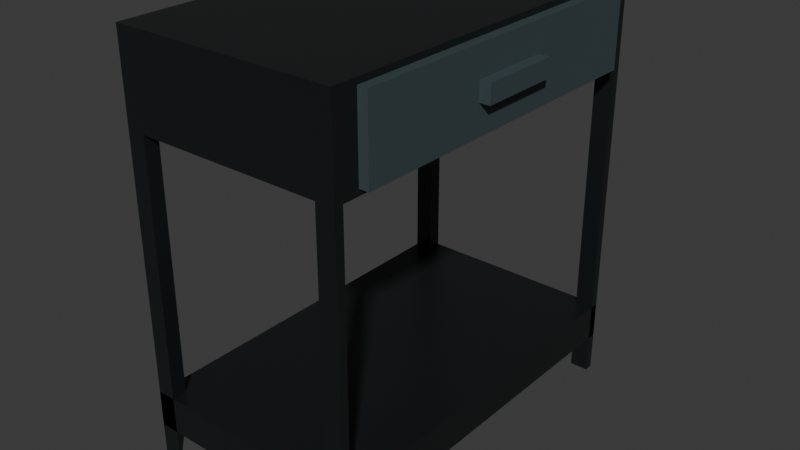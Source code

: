 # Source: side_table.blend  (saved by Blender 4.5.88; exported with 4.5.12 LTS)
import bpy
from mathutils import Matrix  # noqa: F401  (used for matrix-valued properties, if any)

bpy.ops.wm.read_factory_settings(use_empty=True)
scene = bpy.context.scene
scene.name = 'Scene'

# ---- collections
col_collection = bpy.data.collections.new('Collection'); scene.collection.children.link(col_collection)

# ---- materials (node trees are filled in below, after node groups)
mat_cabniet = bpy.data.materials.new('cabniet')
mat_material_004 = bpy.data.materials.new('Material.004')

# ---- material node trees
mat_cabniet.use_nodes = True; mat_cabniet.node_tree.nodes.clear()
_N = mat_cabniet.node_tree.nodes; _L = mat_cabniet.node_tree.links
n0 = _N.new('ShaderNodeBsdfPrincipled'); n0.name = 'Principled BSDF'; n0.location = (-200, 100)
n0.inputs[0].default_value = (0.01205, 0.0149, 0.01545, 1.0)
n0.inputs[1].default_value = 0.1759
n0.inputs[2].default_value = 0.3333
n1 = _N.new('ShaderNodeOutputMaterial'); n1.name = 'Material Output'; n1.location = (200, 100)
_L.new(n0.outputs[0], n1.inputs[0])
n1.is_active_output = True
mat_material_004.use_nodes = True; mat_material_004.node_tree.nodes.clear()
_N = mat_material_004.node_tree.nodes; _L = mat_material_004.node_tree.links
n0 = _N.new('ShaderNodeBsdfPrincipled'); n0.name = 'Principled BSDF'; n0.location = (-200, 100)
n0.inputs[0].default_value = (0.04653, 0.06992, 0.07652, 1.0)
n1 = _N.new('ShaderNodeOutputMaterial'); n1.name = 'Material Output'; n1.location = (200, 100)
_L.new(n0.outputs[0], n1.inputs[0])
n1.is_active_output = True

# ---- world
world_world = bpy.data.worlds.new('World'); scene.world = world_world
world_world.use_nodes = True; world_world.node_tree.nodes.clear()
_N = world_world.node_tree.nodes; _L = world_world.node_tree.links
n0 = _N.new('ShaderNodeOutputWorld'); n0.name = 'World Output'; n0.location = (200, 100)
n1 = _N.new('ShaderNodeBackground'); n1.name = 'Background'; n1.location = (-200, 100)
n1.inputs[0].default_value = (0.05088, 0.05088, 0.05088, 1.0)
_L.new(n1.outputs[0], n0.inputs[0])
n0.is_active_output = True
world_world.color = (0.05088, 0.05088, 0.05088)
world_world.sun_shadow_jitter_overblur = 0.0

# ---- meshes
me_cube_004 = bpy.data.meshes.new('Cube.004')
me_cube_004.from_pydata([(-1.0, -1.0, -1.0), (-1.0, -1.0, 1.0), (-1.0, 1.0, -1.0), (-1.0, 1.0, 1.0), (1.0, -0.8685, -0.8685), (1.0, -0.8685, 0.8685), (1.0, 0.8685, -0.8685), (1.0, 0.8685, 0.8685), (1.0, 1.0, 1.0), (1.0, 1.0, -1.0), (1.0, -1.0, -1.0), (1.0, -1.0, 1.0), (1.085, 0.2082, 0.2082), (1.085, 0.2082, -0.2082), (1.085, -0.2082, -0.2082), (1.085, -0.2082, 0.2082), (0.835, -1.0, 1.0), (1.0, -0.9542, 1.0), (0.8344, -0.9545, 1.0), (1.0, -0.9542, 8.5), (1.0, -1.0, 8.5), (0.835, -1.0, 8.5), (0.8344, -0.9545, 7.19), (-0.836, -1.0, 1.0), (-1.0, -0.9225, 1.0), (-0.8377, -0.9229, 1.0), (-0.836, -1.0, 8.509), (-1.0, -1.0, 8.509), (-1.0, -0.9225, 8.509), (-0.8377, -0.9229, 7.131), (-1.0, 0.9229, 1.0), (-0.836, 0.9229, 1.0), (-1.0, 1.0, 1.0), (-0.8377, 0.9999, 1.0), (-0.836, 0.9229, 7.131), (-1.0, 0.9229, 8.496), (-1.0, 1.0, 8.496), (-0.8377, 0.9999, 8.496), (1.0, 0.9541, 1.0), (0.835, 0.9541, 1.0), (1.0, 0.9999, 1.0), (0.8344, 0.9996, 1.0), (1.0, 0.9999, 8.5), (1.0, 0.9541, 8.5), (0.835, 0.9541, 8.5), (0.8344, 0.9996, 7.19), (1.085, 0.8685, 0.8685), (1.085, 0.8685, -0.8685), (1.085, -0.8685, -0.8685), (1.085, -0.8685, 0.8685), (1.18, 0.2082, 0.2082), (1.18, 0.2082, -0.2082), (1.18, -0.2082, -0.2082), (1.18, -0.2082, 0.2082), (-1.0, -1.0, 7.607), (-1.0, -1.0, 6.785), (-1.0, 1.0, 7.607), (-1.0, 1.0, 6.785), (1.0, -1.0, 7.607), (1.0, -1.0, 6.785), (1.0, 1.0, 7.607), (1.0, 1.0, 6.785)], [], [(0, 1, 24, 3, 2), (2, 3, 8, 9), (7, 5, 49, 46), (10, 11, 16, 23, 1, 0), (2, 9, 10, 0), (8, 3, 24, 25, 23, 16, 18, 17), (7, 6, 9, 8), (6, 4, 10, 9), (5, 7, 8, 17, 11), (4, 5, 11, 10), (12, 15, 53, 50), (6, 7, 46, 47), (5, 4, 48, 49), (4, 6, 47, 48), (19, 22, 21, 20), (11, 17, 19, 20), (18, 16, 21, 22), (16, 11, 20, 21), (17, 18, 22, 19), (26, 29, 28, 27), (23, 25, 29, 26), (24, 1, 27, 28), (1, 23, 26, 27), (25, 24, 28, 29), (31, 33, 37, 34), (32, 30, 35, 36), (30, 31, 34, 35), (33, 32, 36, 37), (38, 40, 42, 43), (41, 39, 44, 45), (39, 38, 43, 44), (40, 41, 45, 42), (12, 13, 47, 46), (13, 14, 48, 47), (15, 12, 46, 49), (14, 15, 49, 48), (51, 50, 53, 52), (13, 12, 50, 51), (15, 14, 52, 53), (14, 13, 51, 52), (54, 55, 57, 56), (56, 57, 61, 60), (60, 61, 59, 58), (58, 59, 55, 54), (56, 60, 58, 54), (61, 57, 55, 59)])
me_cube_004.polygons.foreach_set('material_index', [0, 0, 1, 0, 0, 0, 0, 0, 0, 0, 1, 0, 1, 1, 0, 0, 0, 0, 0, 0, 0, 0, 0, 0, 0, 0, 0, 0, 0, 0, 0, 0, 1, 1, 1, 1, 1, 1, 1, 1, 0, 0, 0, 0, 0, 0])
_uv = me_cube_004.uv_layers.new(name='UVMap')
_uv.uv.foreach_set('vector', [0.375, 0.0, 0.625, 0.0, 0.625, 0.009683, 0.625, 0.25, 0.375, 0.25, 0.375, 0.25, 0.625, 0.25, 0.625, 0.5, 0.375, 0.5, 0.6086, 0.5164, 0.6086, 0.7336, 0.6086, 0.7336, 0.6086, 0.5164, 0.375, 0.75, 0.625, 0.75, 0.625, 0.7706, 0.625, 0.9795, 0.625, 1.0, 0.375, 1.0, 0.125, 0.5, 0.375, 0.5, 0.375, 0.75, 0.125, 0.75, 0.625, 0.5, 0.875, 0.5, 0.875, 0.7403, 0.8547, 0.7404, 0.8545, 0.75, 0.6456, 0.75, 0.6457, 0.7443, 0.625, 0.7443, 0.6086, 0.5164, 0.3914, 0.5164, 0.375, 0.5, 0.625, 0.5, 0.3914, 0.5164, 0.3914, 0.7336, 0.375, 0.75, 0.375, 0.5, 0.6086, 0.7336, 0.6086, 0.5164, 0.625, 0.5, 0.625, 0.7443, 0.625, 0.75, 0.3914, 0.7336, 0.6086, 0.7336, 0.625, 0.75, 0.375, 0.75, 0.5886, 0.5364, 0.5886, 0.7136, 0.5886, 0.7136, 0.5886, 0.5364, 0.3914, 0.5164, 0.6086, 0.5164, 0.6086, 0.5164, 0.3914, 0.5164, 0.6086, 0.7336, 0.3914, 0.7336, 0.3914, 0.7336, 0.6086, 0.7336, 0.3914, 0.7336, 0.3914, 0.5164, 0.3914, 0.5164, 0.3914, 0.7336, 0.625, 0.7443, 0.6457, 0.7443, 0.6456, 0.75, 0.625, 0.75, 0.625, 0.75, 0.625, 0.7443, 0.625, 0.7443, 0.625, 0.75, 0.6457, 0.7443, 0.6456, 0.75, 0.6456, 0.75, 0.6457, 0.7443, 0.625, 0.7706, 0.625, 0.75, 0.625, 0.75, 0.625, 0.7706, 0.625, 0.7443, 0.6457, 0.7443, 0.6457, 0.7443, 0.625, 0.7443, 0.8545, 0.75, 0.8547, 0.7404, 0.875, 0.7403, 0.875, 0.75, 0.8545, 0.75, 0.8547, 0.7404, 0.8547, 0.7404, 0.8545, 0.75, 0.625, 0.009683, 0.625, 0.0, 0.625, 0.0, 0.625, 0.009683, 0.625, 1.0, 0.625, 0.9795, 0.625, 0.9795, 0.625, 1.0, 0.8547, 0.7404, 0.875, 0.7403, 0.875, 0.7403, 0.8547, 0.7404, 0.8545, 0.75, 0.8547, 0.7404, 0.8547, 0.7404, 0.8545, 0.75, 0.625, 0.009683, 0.625, 0.0, 0.625, 0.0, 0.625, 0.009683, 0.625, 1.0, 0.625, 0.9795, 0.625, 0.9795, 0.625, 1.0, 0.8547, 0.7404, 0.875, 0.7403, 0.875, 0.7403, 0.8547, 0.7404, 0.625, 0.75, 0.625, 0.7443, 0.625, 0.7443, 0.625, 0.75, 0.6457, 0.7443, 0.6456, 0.75, 0.6456, 0.75, 0.6457, 0.7443, 0.625, 0.7706, 0.625, 0.75, 0.625, 0.75, 0.625, 0.7706, 0.625, 0.7443, 0.6457, 0.7443, 0.6457, 0.7443, 0.625, 0.7443, 0.5886, 0.5364, 0.4114, 0.5364, 0.3914, 0.5164, 0.6086, 0.5164, 0.4114, 0.5364, 0.4114, 0.7136, 0.3914, 0.7336, 0.3914, 0.5164, 0.5886, 0.7136, 0.5886, 0.5364, 0.6086, 0.5164, 0.6086, 0.7336, 0.4114, 0.7136, 0.5886, 0.7136, 0.6086, 0.7336, 0.3914, 0.7336, 0.4114, 0.5364, 0.5886, 0.5364, 0.5886, 0.7136, 0.4114, 0.7136, 0.4114, 0.5364, 0.5886, 0.5364, 0.5886, 0.5364, 0.4114, 0.5364, 0.5886, 0.7136, 0.4114, 0.7136, 0.4114, 0.7136, 0.5886, 0.7136, 0.4114, 0.7136, 0.4114, 0.5364, 0.4114, 0.5364, 0.4114, 0.7136, 0.375, 0.0, 0.625, 0.0, 0.625, 0.25, 0.375, 0.25, 0.375, 0.25, 0.625, 0.25, 0.625, 0.5, 0.375, 0.5, 0.375, 0.5, 0.625, 0.5, 0.625, 0.75, 0.375, 0.75, 0.375, 0.75, 0.625, 0.75, 0.625, 1.0, 0.375, 1.0, 0.125, 0.5, 0.375, 0.5, 0.375, 0.75, 0.125, 0.75, 0.625, 0.5, 0.875, 0.5, 0.875, 0.75, 0.625, 0.75])
me_cube_004.materials.append(mat_cabniet)
me_cube_004.materials.append(mat_material_004)
me_cube_004.update()

# ---- objects
ob_side_table = bpy.data.objects.new('side table', me_cube_004)

# ---- transforms, parenting, visibility, modifiers, constraints
ob_side_table.location = (-25.03, 0.0, -1.85)
ob_side_table.scale = (3.014, 5.172, -1.187)

# ---- collection membership
scene.collection.objects.link(ob_side_table)

# ---- scene / render settings (as saved in the file)
scene.frame_start = 1; scene.frame_end = 250; scene.frame_set(1)
scene.render.engine = 'BLENDER_EEVEE_NEXT'
bpy.context.view_layer.update()

# ---- added for rendering (the .blend has no active camera and no usable light): camera, sun
cam_auto = bpy.data.cameras.new('AutoCamera')
cam_auto.lens = 50.0
cam_auto.sensor_width = 36.0
cam_auto.clip_end = 1000.0
ob_auto_camera = bpy.data.objects.new('AutoCamera', cam_auto)
scene.collection.objects.link(ob_auto_camera)
ob_auto_camera.location = (-9.33891, -18.4985, 6.02613)
ob_auto_camera.rotation_euler = (1.09748, -7.21219e-08, 0.694738)
scene.camera = ob_auto_camera
light_auto_sun = bpy.data.lights.new('AutoSun', 'SUN')
light_auto_sun.energy = 3.0
light_auto_sun.angle = 0.0523599
ob_auto_sun = bpy.data.objects.new('AutoSun', light_auto_sun)
scene.collection.objects.link(ob_auto_sun)
ob_auto_sun.rotation_euler = (0.872665, 0.174533, 0.523599)
bpy.context.view_layer.update()
